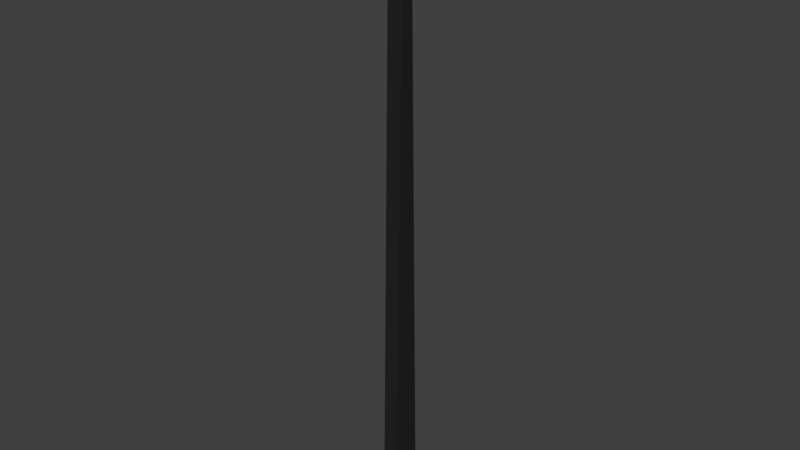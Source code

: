 # Source: ClockHand.blend  (saved by Blender 2.79.0; exported with 4.5.12 LTS)
import bpy
from mathutils import Matrix  # noqa: F401  (used for matrix-valued properties, if any)

bpy.ops.wm.read_factory_settings(use_empty=True)
scene = bpy.context.scene
scene.name = 'Scene'

# ---- collections
col_collection_1 = bpy.data.collections.new('Collection 1'); scene.collection.children.link(col_collection_1)

# ---- materials (node trees are filled in below, after node groups)
mat_clockblack_005 = bpy.data.materials.new('ClockBlack.005')
mat_clockblack_005.alpha_threshold = 0.0
mat_clockblack_005.use_transparent_shadow = False
mat_clockblack_005.diffuse_color = (0.01885, 0.01885, 0.01885, 1.0)
mat_clockblack_005.roughness = 0.5

# ---- material node trees

# ---- world
world_world = bpy.data.worlds.new('World'); scene.world = world_world
world_world.color = (0.05088, 0.05088, 0.05088)
world_world.use_sun_shadow = False
world_world.sun_shadow_jitter_overblur = 0.0
world_world.cycles.sampling_method = 'MANUAL'

# ---- meshes
me_cube_036 = bpy.data.meshes.new('Cube.036')
me_cube_036.from_pydata([(-0.0025, -0.005, 0.0), (-0.0025, -0.001754, 0.18), (-0.0025, 0.005, 0.0), (-0.0025, 0.001754, 0.18), (0.0025, -0.005, 0.0), (0.0025, -0.001754, 0.18), (0.0025, 0.005, 0.0), (0.0025, 0.001754, 0.18)], [], [(2, 3, 7, 6), (6, 7, 5, 4), (4, 5, 1, 0), (2, 6, 4, 0), (7, 3, 1, 5)])
me_cube_036.materials.append(mat_clockblack_005)
me_cube_036.use_remesh_preserve_volume = False
me_cube_036.use_remesh_preserve_attributes = False
me_cube_036.use_mirror_vertex_groups = False
me_cube_036.update()

# ---- objects
ob_cube_005 = bpy.data.objects.new('Cube.005', me_cube_036)

# ---- transforms, parenting, visibility, modifiers, constraints
ob_cube_005.location = (0.03178, 0.0, 0.0)
ob_cube_005.lineart.crease_threshold = 0.0

# ---- collection membership
col_collection_1.objects.link(ob_cube_005)

# ---- scene / render settings (as saved in the file)
scene.frame_start = 1; scene.frame_end = 250; scene.frame_set(1)
scene.render.engine = 'BLENDER_EEVEE_NEXT'
scene.render.resolution_percentage = 50
scene.render.dither_intensity = 0.0
scene.cycles.use_denoising = False
scene.cycles.samples = 128
scene.cycles.sampling_pattern = 'TABULATED_SOBOL'
scene.cycles.use_adaptive_sampling = False
scene.cycles.use_light_tree = False
scene.cycles.blur_glossy = 0.0
scene.cycles.sample_clamp_indirect = 0.0
scene.view_settings.view_transform = 'Standard'
bpy.context.view_layer.update()

# ---- added for rendering (the .blend has no active camera and no usable light): camera, sun
cam_auto = bpy.data.cameras.new('AutoCamera')
cam_auto.lens = 50.0
cam_auto.sensor_width = 36.0
cam_auto.clip_end = 1000.0
ob_auto_camera = bpy.data.objects.new('AutoCamera', cam_auto)
scene.collection.objects.link(ob_auto_camera)
ob_auto_camera.location = (0.216828, -0.222054, 0.238036)
ob_auto_camera.rotation_euler = (1.09748, -7.21219e-08, 0.694738)
scene.camera = ob_auto_camera
light_auto_sun = bpy.data.lights.new('AutoSun', 'SUN')
light_auto_sun.energy = 3.0
light_auto_sun.angle = 0.0523599
ob_auto_sun = bpy.data.objects.new('AutoSun', light_auto_sun)
scene.collection.objects.link(ob_auto_sun)
ob_auto_sun.rotation_euler = (0.872665, 0.174533, 0.523599)
bpy.context.view_layer.update()
